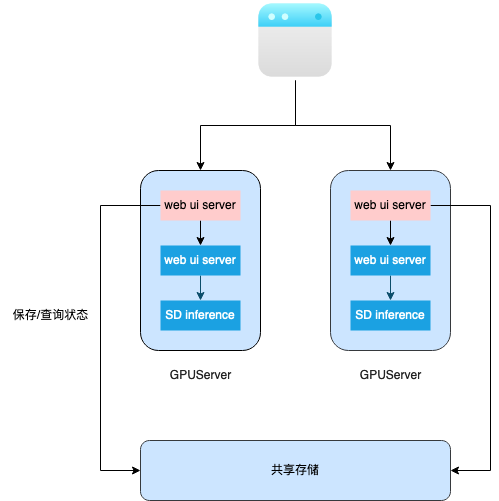

The diagram above was exported from draw.io. Its source (the exported page's mxGraphModel, read from the mxfile embedded in the PNG):
<mxGraphModel dx="2074" dy="1154" grid="1" gridSize="10" guides="1" tooltips="1" connect="1" arrows="1" fold="1" page="1" pageScale="1" pageWidth="827" pageHeight="1169" background="#FFFFFF" math="0" shadow="0">
  <root>
    <mxCell id="0" />
    <mxCell id="1" parent="0" />
    <mxCell id="iuB0OGS_XuYZefyD3wgf-14" value="" style="rounded=1;whiteSpace=wrap;html=1;labelBackgroundColor=none;fillColor=#cce5ff;strokeColor=#36393d;" parent="1" vertex="1">
      <mxGeometry x="370" y="400" width="120" height="180" as="geometry" />
    </mxCell>
    <mxCell id="iuB0OGS_XuYZefyD3wgf-1" value="" style="rounded=1;whiteSpace=wrap;html=1;labelBackgroundColor=none;fillColor=#cce5ff;strokeColor=default;" parent="1" vertex="1">
      <mxGeometry x="180" y="400" width="120" height="180" as="geometry" />
    </mxCell>
    <mxCell id="Mu66-n1H2_13Fjvtvkyg-6" style="edgeStyle=orthogonalEdgeStyle;rounded=0;orthogonalLoop=1;jettySize=auto;html=1;exitX=0.5;exitY=1;exitDx=0;exitDy=0;entryX=0.5;entryY=0;entryDx=0;entryDy=0;" edge="1" parent="1" source="iuB0OGS_XuYZefyD3wgf-4" target="iuB0OGS_XuYZefyD3wgf-1">
      <mxGeometry relative="1" as="geometry" />
    </mxCell>
    <mxCell id="Mu66-n1H2_13Fjvtvkyg-7" style="edgeStyle=orthogonalEdgeStyle;rounded=0;orthogonalLoop=1;jettySize=auto;html=1;exitX=0.5;exitY=1;exitDx=0;exitDy=0;entryX=0.5;entryY=0;entryDx=0;entryDy=0;" edge="1" parent="1" source="iuB0OGS_XuYZefyD3wgf-4" target="iuB0OGS_XuYZefyD3wgf-14">
      <mxGeometry relative="1" as="geometry" />
    </mxCell>
    <mxCell id="iuB0OGS_XuYZefyD3wgf-4" value="" style="shape=image;html=1;verticalAlign=top;verticalLabelPosition=bottom;labelBackgroundColor=#ffffff;imageAspect=0;aspect=fixed;image=https://cdn4.iconfinder.com/data/icons/essentials-72/24/004_-_Website-128.png;strokeColor=#BAC8D3;fontColor=#EEEEEE;fillColor=#09555B;" parent="1" vertex="1">
      <mxGeometry x="295" y="230" width="80" height="80" as="geometry" />
    </mxCell>
    <mxCell id="iuB0OGS_XuYZefyD3wgf-11" style="edgeStyle=orthogonalEdgeStyle;rounded=0;orthogonalLoop=1;jettySize=auto;html=1;exitX=0.5;exitY=1;exitDx=0;exitDy=0;entryX=0.5;entryY=0;entryDx=0;entryDy=0;strokeColor=#0B4D6A;" parent="1" source="iuB0OGS_XuYZefyD3wgf-7" target="iuB0OGS_XuYZefyD3wgf-8" edge="1">
      <mxGeometry relative="1" as="geometry" />
    </mxCell>
    <mxCell id="iuB0OGS_XuYZefyD3wgf-7" value="web ui server" style="whiteSpace=wrap;html=1;strokeColor=none;fillColor=#1ba1e2;fontColor=#ffffff;" parent="1" vertex="1">
      <mxGeometry x="200" y="475" width="80" height="30" as="geometry" />
    </mxCell>
    <mxCell id="iuB0OGS_XuYZefyD3wgf-8" value="SD inference" style="whiteSpace=wrap;html=1;strokeColor=none;fillColor=#1ba1e2;fontColor=#ffffff;" parent="1" vertex="1">
      <mxGeometry x="200" y="530" width="80" height="30" as="geometry" />
    </mxCell>
    <mxCell id="iuB0OGS_XuYZefyD3wgf-12" value="&lt;font color=&quot;#242424&quot;&gt;GPUServer&lt;/font&gt;" style="text;html=1;align=center;verticalAlign=middle;resizable=0;points=[];autosize=1;strokeColor=none;fillColor=none;fontColor=#EEEEEE;sketch=1;curveFitting=1;jiggle=2;" parent="1" vertex="1">
      <mxGeometry x="200" y="590" width="80" height="30" as="geometry" />
    </mxCell>
    <mxCell id="iuB0OGS_XuYZefyD3wgf-15" style="edgeStyle=orthogonalEdgeStyle;rounded=0;orthogonalLoop=1;jettySize=auto;html=1;exitX=0.5;exitY=1;exitDx=0;exitDy=0;entryX=0.5;entryY=0;entryDx=0;entryDy=0;strokeColor=#0B4D6A;" parent="1" source="iuB0OGS_XuYZefyD3wgf-16" target="iuB0OGS_XuYZefyD3wgf-17" edge="1">
      <mxGeometry relative="1" as="geometry" />
    </mxCell>
    <mxCell id="iuB0OGS_XuYZefyD3wgf-16" value="web ui server" style="whiteSpace=wrap;html=1;strokeColor=none;fillColor=#1ba1e2;fontColor=#ffffff;" parent="1" vertex="1">
      <mxGeometry x="390" y="475" width="80" height="30" as="geometry" />
    </mxCell>
    <mxCell id="iuB0OGS_XuYZefyD3wgf-17" value="SD inference" style="whiteSpace=wrap;html=1;strokeColor=none;fillColor=#1ba1e2;fontColor=#ffffff;" parent="1" vertex="1">
      <mxGeometry x="390" y="530" width="80" height="30" as="geometry" />
    </mxCell>
    <mxCell id="iuB0OGS_XuYZefyD3wgf-18" value="&lt;font color=&quot;#242424&quot;&gt;GPUServer&lt;/font&gt;" style="text;html=1;align=center;verticalAlign=middle;resizable=0;points=[];autosize=1;strokeColor=none;fillColor=none;fontColor=#EEEEEE;sketch=1;curveFitting=1;jiggle=2;" parent="1" vertex="1">
      <mxGeometry x="390" y="590" width="80" height="30" as="geometry" />
    </mxCell>
    <mxCell id="Mu66-n1H2_13Fjvtvkyg-4" style="edgeStyle=orthogonalEdgeStyle;rounded=0;orthogonalLoop=1;jettySize=auto;html=1;exitX=0.5;exitY=1;exitDx=0;exitDy=0;entryX=0.5;entryY=0;entryDx=0;entryDy=0;" edge="1" parent="1" source="Mu66-n1H2_13Fjvtvkyg-1" target="iuB0OGS_XuYZefyD3wgf-7">
      <mxGeometry relative="1" as="geometry" />
    </mxCell>
    <mxCell id="Mu66-n1H2_13Fjvtvkyg-9" style="edgeStyle=orthogonalEdgeStyle;rounded=0;orthogonalLoop=1;jettySize=auto;html=1;exitX=0;exitY=0.5;exitDx=0;exitDy=0;entryX=0;entryY=0.5;entryDx=0;entryDy=0;" edge="1" parent="1" source="Mu66-n1H2_13Fjvtvkyg-1" target="Mu66-n1H2_13Fjvtvkyg-8">
      <mxGeometry relative="1" as="geometry">
        <Array as="points">
          <mxPoint x="140" y="435" />
          <mxPoint x="140" y="700" />
        </Array>
      </mxGeometry>
    </mxCell>
    <mxCell id="Mu66-n1H2_13Fjvtvkyg-1" value="web ui server" style="whiteSpace=wrap;html=1;strokeColor=none;fillColor=#ffcccc;" vertex="1" parent="1">
      <mxGeometry x="200" y="420" width="80" height="30" as="geometry" />
    </mxCell>
    <mxCell id="Mu66-n1H2_13Fjvtvkyg-5" style="edgeStyle=orthogonalEdgeStyle;rounded=0;orthogonalLoop=1;jettySize=auto;html=1;exitX=0.5;exitY=1;exitDx=0;exitDy=0;entryX=0.5;entryY=0;entryDx=0;entryDy=0;" edge="1" parent="1" source="Mu66-n1H2_13Fjvtvkyg-3" target="iuB0OGS_XuYZefyD3wgf-16">
      <mxGeometry relative="1" as="geometry" />
    </mxCell>
    <mxCell id="Mu66-n1H2_13Fjvtvkyg-10" style="edgeStyle=orthogonalEdgeStyle;rounded=0;orthogonalLoop=1;jettySize=auto;html=1;exitX=1;exitY=0.5;exitDx=0;exitDy=0;entryX=1;entryY=0.5;entryDx=0;entryDy=0;" edge="1" parent="1" source="Mu66-n1H2_13Fjvtvkyg-3" target="Mu66-n1H2_13Fjvtvkyg-8">
      <mxGeometry relative="1" as="geometry">
        <Array as="points">
          <mxPoint x="530" y="435" />
          <mxPoint x="530" y="700" />
        </Array>
      </mxGeometry>
    </mxCell>
    <mxCell id="Mu66-n1H2_13Fjvtvkyg-3" value="web ui server" style="whiteSpace=wrap;html=1;strokeColor=none;fillColor=#ffcccc;" vertex="1" parent="1">
      <mxGeometry x="390" y="420" width="80" height="30" as="geometry" />
    </mxCell>
    <mxCell id="Mu66-n1H2_13Fjvtvkyg-8" value="共享存储" style="rounded=1;whiteSpace=wrap;html=1;fillColor=#cce5ff;strokeColor=#36393d;" vertex="1" parent="1">
      <mxGeometry x="180" y="670" width="310" height="60" as="geometry" />
    </mxCell>
    <mxCell id="Mu66-n1H2_13Fjvtvkyg-11" value="保存/查询状态" style="text;html=1;align=center;verticalAlign=middle;resizable=0;points=[];autosize=1;strokeColor=none;fillColor=none;" vertex="1" parent="1">
      <mxGeometry x="40" y="530" width="100" height="30" as="geometry" />
    </mxCell>
  </root>
</mxGraphModel>